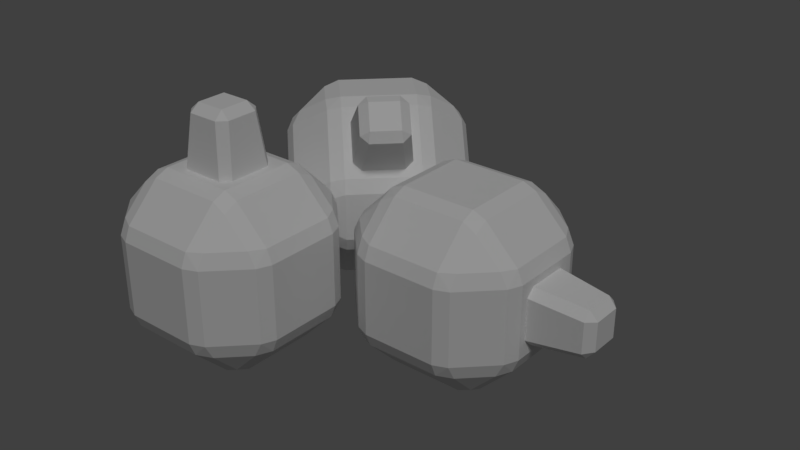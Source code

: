 # Source: Berries.blend  (saved by Blender 2.79.0; exported with 4.5.12 LTS)
import bpy
from mathutils import Matrix  # noqa: F401  (used for matrix-valued properties, if any)

bpy.ops.wm.read_factory_settings(use_empty=True)
scene = bpy.context.scene
scene.name = 'Scene'

# ---- collections
col_collection_1 = bpy.data.collections.new('Collection 1'); scene.collection.children.link(col_collection_1)

# ---- materials (node trees are filled in below, after node groups)
mat_sharedwood = bpy.data.materials.new('SharedWood')
mat_berries = bpy.data.materials.new('Berries')
mat_berries.alpha_threshold = 0.0
mat_berries.use_transparent_shadow = False
mat_berries.roughness = 0.5

# ---- material node trees

# ---- world
world_world = bpy.data.worlds.new('World'); scene.world = world_world
world_world.color = (0.05088, 0.05088, 0.05088)
world_world.use_sun_shadow = False
world_world.sun_shadow_jitter_overblur = 0.0
world_world.cycles.sampling_method = 'MANUAL'
world_world.light_settings.distance = -0.4

# ---- lights
light_lamp = bpy.data.lights.new('Lamp', 'SUN')
light_lamp.transmission_factor = 0.0
light_lamp.cutoff_distance = 30.0
light_lamp.angle = 0.1993
light_lamp.energy = 1.0
light_lamp.shadow_buffer_clip_start = 1.001
light_lamp.shadow_soft_size = 0.1
light_lamp.shadow_cascade_max_distance = 1000.0

# ---- meshes
me_cube_002 = bpy.data.meshes.new('Cube.002')
me_cube_002.from_pydata([(-0.05237, -0.07252, 0.4468), (-0.07252, -0.05237, 0.4468), (-0.03858, -0.05873, 0.5802), (-0.03625, -0.03625, 0.6), (-0.05873, -0.03858, 0.5802), (-0.07252, 0.05237, 0.4468), (-0.05237, 0.07252, 0.4468), (-0.03625, 0.03625, 0.6), (-0.03858, 0.05873, 0.5802), (-0.05873, 0.03858, 0.5802), (0.07252, -0.05237, 0.4468), (0.05237, -0.07252, 0.4468), (0.03625, -0.03625, 0.6), (0.03858, -0.05873, 0.5802), (0.05873, -0.03858, 0.5802), (0.05237, 0.07252, 0.4468), (0.07252, 0.05237, 0.4468), (0.03625, 0.03625, 0.6), (0.05873, 0.03858, 0.5802), (0.03858, 0.05873, 0.5802), (-0.1266, -0.0925, 0.01414), (-0.0925, -0.0925, 2.146e-07), (-0.0925, -0.1266, 0.01414), (-0.1288, -0.1288, 0.03266), (-0.0925, -0.2109, 0.09836), (-0.0925, -0.225, 0.1325), (-0.1266, -0.2109, 0.1325), (-0.1288, -0.1923, 0.09617), (-0.2109, -0.0925, 0.09836), (-0.1923, -0.1288, 0.09617), (-0.2109, -0.1266, 0.1325), (-0.225, -0.0925, 0.1325), (-0.1266, -0.2109, 0.3175), (-0.0925, -0.225, 0.3175), (-0.0925, -0.2109, 0.3516), (-0.1288, -0.1923, 0.3538), (-0.0925, -0.1266, 0.4359), (-0.0925, -0.0925, 0.45), (-0.1266, -0.0925, 0.4359), (-0.1288, -0.1288, 0.4173), (-0.2109, -0.1266, 0.3175), (-0.1923, -0.1288, 0.3538), (-0.2109, -0.0925, 0.3516), (-0.225, -0.0925, 0.3175), (-0.0925, 0.1266, 0.01414), (-0.0925, 0.0925, 2.146e-07), (-0.1266, 0.0925, 0.01414), (-0.1288, 0.1288, 0.03266), (-0.2109, 0.0925, 0.09836), (-0.225, 0.0925, 0.1325), (-0.2109, 0.1266, 0.1325), (-0.1923, 0.1288, 0.09617), (-0.0925, 0.2109, 0.09836), (-0.1288, 0.1923, 0.09617), (-0.1266, 0.2109, 0.1325), (-0.0925, 0.225, 0.1325), (-0.1266, 0.0925, 0.4359), (-0.0925, 0.0925, 0.45), (-0.0925, 0.1266, 0.4359), (-0.1288, 0.1288, 0.4173), (-0.0925, 0.2109, 0.3516), (-0.0925, 0.225, 0.3175), (-0.1266, 0.2109, 0.3175), (-0.1288, 0.1923, 0.3538), (-0.2109, 0.0925, 0.3516), (-0.1923, 0.1288, 0.3538), (-0.2109, 0.1266, 0.3175), (-0.225, 0.0925, 0.3175), (0.0925, -0.1266, 0.01414), (0.0925, -0.0925, 2.146e-07), (0.1266, -0.0925, 0.01414), (0.1288, -0.1288, 0.03266), (0.2109, -0.0925, 0.09836), (0.225, -0.0925, 0.1325), (0.2109, -0.1266, 0.1325), (0.1923, -0.1288, 0.09617), (0.0925, -0.2109, 0.09836), (0.1288, -0.1923, 0.09617), (0.1266, -0.2109, 0.1325), (0.0925, -0.225, 0.1325), (0.1266, -0.0925, 0.4359), (0.0925, -0.0925, 0.45), (0.0925, -0.1266, 0.4359), (0.1288, -0.1288, 0.4173), (0.0925, -0.2109, 0.3516), (0.0925, -0.225, 0.3175), (0.1266, -0.2109, 0.3175), (0.1288, -0.1923, 0.3538), (0.2109, -0.0925, 0.3516), (0.1923, -0.1288, 0.3538), (0.2109, -0.1266, 0.3175), (0.225, -0.0925, 0.3175), (0.1266, 0.0925, 0.01414), (0.0925, 0.0925, 2.146e-07), (0.0925, 0.1266, 0.01414), (0.1288, 0.1288, 0.03266), (0.0925, 0.2109, 0.09836), (0.0925, 0.225, 0.1325), (0.1266, 0.2109, 0.1325), (0.1288, 0.1923, 0.09617), (0.2109, 0.0925, 0.09836), (0.1923, 0.1288, 0.09617), (0.2109, 0.1266, 0.1325), (0.225, 0.0925, 0.1325), (0.0925, 0.1266, 0.4359), (0.0925, 0.0925, 0.45), (0.1266, 0.0925, 0.4359), (0.1288, 0.1288, 0.4173), (0.2109, 0.0925, 0.3516), (0.225, 0.0925, 0.3175), (0.2109, 0.1266, 0.3175), (0.1923, 0.1288, 0.3538), (0.0925, 0.2109, 0.3516), (0.1288, 0.1923, 0.3538), (0.1266, 0.2109, 0.3175), (0.0925, 0.225, 0.3175), (0.2141, 0.2075, 0.3266), (0.2, 0.2075, 0.2925), (0.2141, 0.1734, 0.2925), (0.2327, 0.1712, 0.3288), (0.2984, 0.08914, 0.2925), (0.3325, 0.075, 0.2925), (0.3325, 0.08914, 0.3266), (0.2962, 0.1077, 0.3288), (0.2984, 0.2075, 0.4109), (0.2962, 0.1712, 0.3923), (0.3325, 0.1734, 0.4109), (0.3325, 0.2075, 0.425), (0.5175, 0.08914, 0.3266), (0.5175, 0.075, 0.2925), (0.5516, 0.08914, 0.2925), (0.5538, 0.1077, 0.3288), (0.6359, 0.1734, 0.2925), (0.65, 0.2075, 0.2925), (0.6359, 0.2075, 0.3266), (0.6173, 0.1712, 0.3288), (0.5175, 0.1734, 0.4109), (0.5538, 0.1712, 0.3923), (0.5516, 0.2075, 0.4109), (0.5175, 0.2075, 0.425), (0.2141, 0.4266, 0.2925), (0.2, 0.3925, 0.2925), (0.2141, 0.3925, 0.3266), (0.2327, 0.4288, 0.3288), (0.2984, 0.3925, 0.4109), (0.3325, 0.3925, 0.425), (0.3325, 0.4266, 0.4109), (0.2962, 0.4288, 0.3923), (0.2984, 0.5109, 0.2925), (0.2962, 0.4923, 0.3288), (0.3325, 0.5109, 0.3266), (0.3325, 0.525, 0.2925), (0.6359, 0.3925, 0.3266), (0.65, 0.3925, 0.2925), (0.6359, 0.4266, 0.2925), (0.6173, 0.4288, 0.3288), (0.5516, 0.5109, 0.2925), (0.5175, 0.525, 0.2925), (0.5175, 0.5109, 0.3266), (0.5538, 0.4923, 0.3288), (0.5516, 0.3925, 0.4109), (0.5538, 0.4288, 0.3923), (0.5175, 0.4266, 0.4109), (0.5175, 0.3925, 0.425), (0.2141, 0.1734, 0.1075), (0.2, 0.2075, 0.1075), (0.2141, 0.2075, 0.07336), (0.2327, 0.1712, 0.07117), (0.2984, 0.2075, -0.01086), (0.3325, 0.2075, -0.025), (0.3325, 0.1734, -0.01086), (0.2962, 0.1712, 0.00766), (0.2984, 0.08914, 0.1075), (0.2962, 0.1077, 0.07117), (0.3325, 0.08914, 0.07336), (0.3325, 0.075, 0.1075), (0.6359, 0.2075, 0.07336), (0.65, 0.2075, 0.1075), (0.6359, 0.1734, 0.1075), (0.6173, 0.1712, 0.07117), (0.5516, 0.08914, 0.1075), (0.5175, 0.075, 0.1075), (0.5175, 0.08914, 0.07336), (0.5538, 0.1077, 0.07117), (0.5516, 0.2075, -0.01086), (0.5538, 0.1712, 0.00766), (0.5175, 0.1734, -0.01086), (0.5175, 0.2075, -0.025), (0.2141, 0.3925, 0.07336), (0.2, 0.3925, 0.1075), (0.2141, 0.4266, 0.1075), (0.2327, 0.4288, 0.07117), (0.2984, 0.5109, 0.1075), (0.3325, 0.525, 0.1075), (0.3325, 0.5109, 0.07336), (0.2962, 0.4923, 0.07117), (0.2984, 0.3925, -0.01086), (0.2962, 0.4288, 0.00766), (0.3325, 0.4266, -0.01086), (0.3325, 0.3925, -0.025), (0.6359, 0.4266, 0.1075), (0.65, 0.3925, 0.1075), (0.6359, 0.3925, 0.07336), (0.6173, 0.4288, 0.07117), (0.5516, 0.3925, -0.01086), (0.5175, 0.3925, -0.025), (0.5175, 0.4266, -0.01086), (0.5538, 0.4288, 0.00766), (0.5516, 0.5109, 0.1075), (0.5538, 0.4923, 0.07117), (0.5175, 0.5109, 0.07336), (0.5175, 0.525, 0.1075), (0.6468, 0.2275, 0.2524), (0.6468, 0.2476, 0.2725), (0.7802, 0.2413, 0.2386), (0.8, 0.2638, 0.2362), (0.7802, 0.2614, 0.2587), (0.6468, 0.3524, 0.2725), (0.6468, 0.3725, 0.2524), (0.8, 0.3363, 0.2362), (0.7802, 0.3587, 0.2386), (0.7802, 0.3386, 0.2587), (0.6468, 0.2476, 0.1275), (0.6468, 0.2275, 0.1476), (0.8, 0.2638, 0.1637), (0.7802, 0.2413, 0.1614), (0.7802, 0.2614, 0.1413), (0.6468, 0.3725, 0.1476), (0.6468, 0.3524, 0.1275), (0.8, 0.3363, 0.1637), (0.7802, 0.3386, 0.1413), (0.7802, 0.3587, 0.1614), (-0.2217, 0.5908, 0.1995), (-0.2117, 0.5808, 0.1654), (-0.2287, 0.5496, 0.1754), (-0.2392, 0.557, 0.2142), (-0.2462, 0.448, 0.235), (-0.2391, 0.4209, 0.2591), (-0.2462, 0.448, 0.2832), (-0.2523, 0.4803, 0.2591), (-0.2217, 0.5908, 0.3186), (-0.2392, 0.557, 0.304), (-0.2287, 0.5496, 0.3428), (-0.2117, 0.5808, 0.3528), (-0.1537, 0.3555, 0.4141), (-0.1466, 0.3284, 0.3899), (-0.1195, 0.3213, 0.4141), (-0.1235, 0.3515, 0.4413), (-0.01787, 0.3388, 0.4736), (0.01334, 0.3558, 0.4836), (-0.0108, 0.38, 0.4977), (-0.04684, 0.3646, 0.4862), (-0.1362, 0.4571, 0.4736), (-0.1104, 0.4282, 0.4862), (-0.09502, 0.4642, 0.4977), (-0.1192, 0.4883, 0.4836), (-0.04963, 0.7287, 0.1754), (-0.08084, 0.7117, 0.1654), (-0.09084, 0.7217, 0.1995), (-0.05699, 0.7392, 0.2142), (-0.09084, 0.7217, 0.3186), (-0.08084, 0.7117, 0.3528), (-0.04963, 0.7287, 0.3428), (-0.05699, 0.7392, 0.304), (0.05203, 0.7462, 0.235), (0.01968, 0.7523, 0.2591), (0.05203, 0.7462, 0.2832), (0.0791, 0.7391, 0.2591), (0.12, 0.5108, 0.4977), (0.1442, 0.4867, 0.4836), (0.1612, 0.5179, 0.4736), (0.1354, 0.5468, 0.4862), (0.1787, 0.6195, 0.4141), (0.1716, 0.6466, 0.3899), (0.1445, 0.6537, 0.4141), (0.1485, 0.6235, 0.4413), (0.0358, 0.595, 0.4977), (0.07184, 0.6104, 0.4862), (0.04287, 0.6362, 0.4736), (0.01166, 0.6192, 0.4836), (-0.1362, 0.4571, 0.04459), (-0.1192, 0.4883, 0.03459), (-0.09502, 0.4642, 0.02045), (-0.1104, 0.4282, 0.032), (-0.0108, 0.38, 0.02045), (0.01334, 0.3558, 0.03459), (-0.01787, 0.3388, 0.04459), (-0.04684, 0.3646, 0.032), (-0.1537, 0.3555, 0.1041), (-0.1235, 0.3515, 0.07691), (-0.1195, 0.3213, 0.1041), (-0.1466, 0.3284, 0.1283), (0.1158, 0.2533, 0.3186), (0.1058, 0.2633, 0.3528), (0.07463, 0.2463, 0.3428), (0.08199, 0.2358, 0.304), (-0.02703, 0.2288, 0.2832), (-0.0541, 0.2359, 0.2591), (-0.02703, 0.2288, 0.235), (0.005325, 0.2227, 0.2591), (0.1158, 0.2533, 0.1995), (0.08199, 0.2358, 0.2142), (0.07463, 0.2463, 0.1754), (0.1058, 0.2633, 0.1654), (0.0358, 0.595, 0.02045), (0.01166, 0.6192, 0.03459), (0.04287, 0.6362, 0.04459), (0.07184, 0.6104, 0.032), (0.1445, 0.6537, 0.1041), (0.1716, 0.6466, 0.1283), (0.1787, 0.6195, 0.1041), (0.1485, 0.6235, 0.07691), (0.12, 0.5108, 0.02045), (0.1354, 0.5468, 0.032), (0.1612, 0.5179, 0.04459), (0.1442, 0.4867, 0.03459), (0.2537, 0.4254, 0.3428), (0.2367, 0.3942, 0.3528), (0.2467, 0.3842, 0.3186), (0.2642, 0.418, 0.304), (0.2467, 0.3842, 0.1995), (0.2367, 0.3942, 0.1654), (0.2537, 0.4254, 0.1754), (0.2642, 0.418, 0.2142), (0.2712, 0.527, 0.2832), (0.2773, 0.4947, 0.2591), (0.2712, 0.527, 0.235), (0.2641, 0.5541, 0.2591), (0.04592, 0.3515, 0.4529), (0.0501, 0.3758, 0.4672), (0.1293, 0.2877, 0.5375), (0.1562, 0.2925, 0.5499), (0.1334, 0.312, 0.5518), (0.1242, 0.4499, 0.4672), (0.1485, 0.4541, 0.4529), (0.2075, 0.3438, 0.5499), (0.2123, 0.3707, 0.5375), (0.188, 0.3666, 0.5518), (0.1226, 0.3033, 0.3646), (0.09829, 0.2992, 0.3789), (0.1925, 0.2562, 0.4986), (0.1678, 0.2491, 0.483), (0.1922, 0.2533, 0.4687), (0.2008, 0.4017, 0.3789), (0.1967, 0.3774, 0.3646), (0.2438, 0.3075, 0.4986), (0.2467, 0.3078, 0.4687), (0.2509, 0.3322, 0.483)], [], [(11, 13, 2, 0), (16, 18, 14, 10), (17, 7, 3, 12), (1, 4, 9, 5), (6, 8, 19, 15), (2, 3, 4), (7, 8, 9), (12, 13, 14), (17, 18, 19), (0, 2, 4, 1), (3, 7, 9, 4), (8, 6, 5, 9), (7, 17, 19, 8), (18, 16, 15, 19), (17, 12, 14, 18), (13, 11, 10, 14), (12, 3, 2, 13), (6, 15, 16, 10, 11, 0, 1, 5), (31, 43, 67, 49), (106, 80, 88, 108), (94, 44, 52, 96), (35, 39, 41), (59, 63, 65), (45, 93, 69, 21), (82, 36, 34, 84), (62, 54, 50, 66), (58, 104, 112, 60), (70, 92, 100, 72), (95, 99, 101), (110, 102, 98, 114), (23, 27, 29), (79, 85, 33, 25), (105, 57, 37, 81), (55, 61, 115, 97), (47, 51, 53), (71, 75, 77), (107, 111, 113), (86, 78, 74, 90), (83, 87, 89), (103, 109, 91, 73), (26, 32, 40, 30), (38, 56, 64, 42), (22, 68, 76, 24), (20, 21, 22, 23), (24, 25, 26, 27), (28, 29, 30, 31), (32, 33, 34, 35), (36, 37, 38, 39), (40, 41, 42, 43), (44, 45, 46, 47), (48, 49, 50, 51), (52, 53, 54, 55), (56, 57, 58, 59), (60, 61, 62, 63), (64, 65, 66, 67), (68, 69, 70, 71), (72, 73, 74, 75), (76, 77, 78, 79), (80, 81, 82, 83), (84, 85, 86, 87), (88, 89, 90, 91), (92, 93, 94, 95), (96, 97, 98, 99), (100, 101, 102, 103), (104, 105, 106, 107), (108, 109, 110, 111), (112, 113, 114, 115), (28, 20, 23, 29), (22, 24, 27, 23), (26, 30, 29, 27), (40, 32, 35, 41), (34, 36, 39, 35), (38, 42, 41, 39), (52, 44, 47, 53), (46, 48, 51, 47), (50, 54, 53, 51), (64, 56, 59, 65), (58, 60, 63, 59), (62, 66, 65, 63), (76, 68, 71, 77), (70, 72, 75, 71), (74, 78, 77, 75), (88, 80, 83, 89), (82, 84, 87, 83), (86, 90, 89, 87), (100, 92, 95, 101), (94, 96, 99, 95), (98, 102, 101, 99), (112, 104, 107, 113), (106, 108, 111, 107), (110, 114, 113, 111), (45, 21, 20, 46), (31, 49, 48, 28), (25, 33, 32, 26), (43, 31, 30, 40), (37, 57, 56, 38), (67, 43, 42, 64), (61, 55, 54, 62), (49, 67, 66, 50), (93, 45, 44, 94), (55, 97, 96, 52), (57, 105, 104, 58), (115, 61, 60, 112), (109, 103, 102, 110), (97, 115, 114, 98), (69, 93, 92, 70), (103, 73, 72, 100), (105, 81, 80, 106), (91, 109, 108, 88), (85, 79, 78, 86), (73, 91, 90, 74), (21, 69, 68, 22), (79, 25, 24, 76), (81, 37, 36, 82), (33, 85, 84, 34), (46, 20, 28, 48), (142, 116, 124, 144), (127, 139, 163, 145), (202, 176, 184, 204), (190, 140, 148, 192), (131, 135, 137), (155, 159, 161), (141, 189, 165, 117), (178, 132, 130, 180), (158, 150, 146, 162), (154, 200, 208, 156), (166, 188, 196, 168), (191, 195, 197), (206, 198, 194, 210), (119, 123, 125), (175, 181, 129, 121), (201, 153, 133, 177), (151, 157, 211, 193), (143, 147, 149), (167, 171, 173), (203, 207, 209), (182, 174, 170, 186), (179, 183, 185), (199, 205, 187, 169), (122, 128, 136, 126), (134, 152, 160, 138), (118, 164, 172, 120), (116, 117, 118, 119), (120, 121, 122, 123), (124, 125, 126, 127), (128, 129, 130, 131), (132, 133, 134, 135), (136, 137, 138, 139), (140, 141, 142, 143), (144, 145, 146, 147), (148, 149, 150, 151), (152, 153, 154, 155), (156, 157, 158, 159), (160, 161, 162, 163), (164, 165, 166, 167), (168, 169, 170, 171), (172, 173, 174, 175), (176, 177, 178, 179), (180, 181, 182, 183), (184, 185, 186, 187), (188, 189, 190, 191), (192, 193, 194, 195), (196, 197, 198, 199), (200, 201, 202, 203), (204, 205, 206, 207), (208, 209, 210, 211), (124, 116, 119, 125), (118, 120, 123, 119), (122, 126, 125, 123), (136, 128, 131, 137), (130, 132, 135, 131), (134, 138, 137, 135), (148, 140, 143, 149), (142, 144, 147, 143), (146, 150, 149, 147), (160, 152, 155, 161), (154, 156, 159, 155), (158, 162, 161, 159), (172, 164, 167, 173), (166, 168, 171, 167), (170, 174, 173, 171), (184, 176, 179, 185), (178, 180, 183, 179), (182, 186, 185, 183), (196, 188, 191, 197), (190, 192, 195, 191), (194, 198, 197, 195), (208, 200, 203, 209), (202, 204, 207, 203), (206, 210, 209, 207), (141, 117, 116, 142), (127, 145, 144, 124), (121, 129, 128, 122), (139, 127, 126, 136), (133, 153, 152, 134), (163, 139, 138, 160), (157, 151, 150, 158), (145, 163, 162, 146), (189, 141, 140, 190), (151, 193, 192, 148), (153, 201, 200, 154), (211, 157, 156, 208), (205, 199, 198, 206), (193, 211, 210, 194), (165, 189, 188, 166), (199, 169, 168, 196), (201, 177, 176, 202), (187, 205, 204, 184), (181, 175, 174, 182), (169, 187, 186, 170), (117, 165, 164, 118), (175, 121, 120, 172), (177, 133, 132, 178), (129, 181, 180, 130), (223, 225, 214, 212), (228, 230, 226, 222), (229, 219, 215, 224), (213, 216, 221, 217), (218, 220, 231, 227), (214, 215, 216), (219, 220, 221), (224, 225, 226), (229, 230, 231), (212, 214, 216, 213), (215, 219, 221, 216), (220, 218, 217, 221), (219, 229, 231, 220), (230, 228, 227, 231), (229, 224, 226, 230), (225, 223, 222, 226), (224, 215, 214, 225), (218, 227, 228, 222, 223, 212, 213, 217), (258, 232, 240, 260), (243, 255, 279, 261), (318, 292, 300, 320), (306, 256, 264, 308), (247, 251, 253), (271, 275, 277), (257, 305, 281, 233), (294, 248, 246, 296), (274, 266, 262, 278), (270, 316, 324, 272), (282, 304, 312, 284), (307, 311, 313), (322, 314, 310, 326), (235, 239, 241), (291, 297, 245, 237), (317, 269, 249, 293), (267, 273, 327, 309), (259, 263, 265), (283, 287, 289), (319, 323, 325), (298, 290, 286, 302), (295, 299, 301), (315, 321, 303, 285), (238, 244, 252, 242), (250, 268, 276, 254), (234, 280, 288, 236), (232, 233, 234, 235), (236, 237, 238, 239), (240, 241, 242, 243), (244, 245, 246, 247), (248, 249, 250, 251), (252, 253, 254, 255), (256, 257, 258, 259), (260, 261, 262, 263), (264, 265, 266, 267), (268, 269, 270, 271), (272, 273, 274, 275), (276, 277, 278, 279), (280, 281, 282, 283), (284, 285, 286, 287), (288, 289, 290, 291), (292, 293, 294, 295), (296, 297, 298, 299), (300, 301, 302, 303), (304, 305, 306, 307), (308, 309, 310, 311), (312, 313, 314, 315), (316, 317, 318, 319), (320, 321, 322, 323), (324, 325, 326, 327), (240, 232, 235, 241), (234, 236, 239, 235), (238, 242, 241, 239), (252, 244, 247, 253), (246, 248, 251, 247), (250, 254, 253, 251), (264, 256, 259, 265), (258, 260, 263, 259), (262, 266, 265, 263), (276, 268, 271, 277), (270, 272, 275, 271), (274, 278, 277, 275), (288, 280, 283, 289), (282, 284, 287, 283), (286, 290, 289, 287), (300, 292, 295, 301), (294, 296, 299, 295), (298, 302, 301, 299), (312, 304, 307, 313), (306, 308, 311, 307), (310, 314, 313, 311), (324, 316, 319, 325), (318, 320, 323, 319), (322, 326, 325, 323), (257, 233, 232, 258), (243, 261, 260, 240), (237, 245, 244, 238), (255, 243, 242, 252), (249, 269, 268, 250), (279, 255, 254, 276), (273, 267, 266, 274), (261, 279, 278, 262), (305, 257, 256, 306), (267, 309, 308, 264), (269, 317, 316, 270), (327, 273, 272, 324), (321, 315, 314, 322), (309, 327, 326, 310), (281, 305, 304, 282), (315, 285, 284, 312), (317, 293, 292, 318), (303, 321, 320, 300), (297, 291, 290, 298), (285, 303, 302, 286), (233, 281, 280, 234), (291, 237, 236, 288), (293, 249, 248, 294), (245, 297, 296, 246), (339, 341, 330, 328), (344, 346, 342, 338), (345, 335, 331, 340), (329, 332, 337, 333), (334, 336, 347, 343), (330, 331, 332), (335, 336, 337), (340, 341, 342), (345, 346, 347), (328, 330, 332, 329), (331, 335, 337, 332), (336, 334, 333, 337), (335, 345, 347, 336), (346, 344, 343, 347), (345, 340, 342, 346), (341, 339, 338, 342), (340, 331, 330, 341), (334, 343, 344, 338, 339, 328, 329, 333)])
me_cube_002.polygons.foreach_set('material_index', [0, 0, 0, 0, 0, 0, 0, 0, 0, 0, 0, 0, 0, 0, 0, 0, 0, 0, 1, 1, 1, 1, 1, 1, 1, 1, 1, 1, 1, 1, 1, 1, 0, 1, 1, 1, 1, 1, 1, 1, 1, 1, 1, 1, 1, 1, 1, 1, 1, 1, 1, 1, 1, 1, 1, 1, 1, 1, 1, 1, 1, 1, 1, 1, 1, 1, 1, 1, 1, 1, 1, 1, 1, 1, 1, 1, 1, 1, 1, 1, 1, 1, 1, 1, 1, 1, 1, 1, 1, 1, 1, 1, 1, 1, 1, 0, 1, 1, 1, 1, 1, 0, 1, 1, 1, 1, 1, 0, 1, 1, 1, 1, 1, 0, 1, 1, 1, 1, 1, 1, 1, 1, 1, 1, 1, 1, 1, 1, 1, 1, 1, 0, 1, 1, 1, 1, 1, 1, 1, 1, 1, 1, 1, 1, 1, 1, 1, 1, 1, 1, 1, 1, 1, 1, 1, 1, 1, 1, 1, 1, 1, 1, 1, 1, 1, 1, 1, 1, 1, 1, 1, 1, 1, 1, 1, 1, 1, 1, 1, 1, 1, 1, 1, 1, 1, 1, 1, 1, 1, 1, 1, 1, 1, 1, 0, 1, 1, 1, 1, 1, 0, 1, 1, 1, 1, 1, 0, 1, 1, 1, 1, 1, 0, 1, 0, 0, 0, 0, 0, 0, 0, 0, 0, 0, 0, 0, 0, 0, 0, 0, 0, 0, 1, 1, 1, 1, 1, 1, 1, 1, 1, 1, 1, 1, 1, 1, 1, 0, 1, 1, 1, 1, 1, 1, 1, 1, 1, 1, 1, 1, 1, 1, 1, 1, 1, 1, 1, 1, 1, 1, 1, 1, 1, 1, 1, 1, 1, 1, 1, 1, 1, 1, 1, 1, 1, 1, 1, 1, 1, 1, 1, 1, 1, 1, 1, 1, 1, 1, 1, 1, 1, 1, 1, 1, 1, 1, 1, 1, 1, 1, 0, 1, 1, 1, 1, 1, 0, 1, 1, 1, 1, 1, 0, 1, 1, 1, 1, 1, 0, 1, 0, 0, 0, 0, 0, 0, 0, 0, 0, 0, 0, 0, 0, 0, 0, 0, 0, 0])
_uv = me_cube_002.uv_layers.new(name='UVMap')
_uv.uv.foreach_set('vector', [0.3162, 0.3209, 0.6838, 0.3336, 0.6838, 0.6664, 0.3162, 0.6791, 0.3162, 0.3209, 0.6838, 0.3336, 0.6838, 0.6664, 0.3162, 0.6791, 0.3389, 0.3389, 0.6611, 0.3389, 0.6611, 0.6611, 0.3389, 0.6611, 0.3162, 0.3209, 0.6838, 0.3336, 0.6838, 0.6664, 0.3162, 0.6791, 0.3162, 0.3209, 0.6838, 0.3336, 0.6838, 0.6664, 0.3162, 0.6791, 0.6838, 0.6664, 0.75, 0.6611, 0.692, 0.75, 0.6611, 0.3389, 0.6715, 0.25, 0.75, 0.3285, 0.3389, 0.6611, 0.3285, 0.75, 0.25, 0.6715, 0.3389, 0.3389, 0.25, 0.3285, 0.3285, 0.25, 0.3162, 0.6791, 0.6838, 0.6664, 0.692, 0.75, 0.3243, 0.75, 0.6611, 0.6611, 0.6611, 0.3389, 0.75, 0.3285, 0.75, 0.6715, 0.6838, 0.3336, 0.3162, 0.3209, 0.3243, 0.25, 0.692, 0.25, 0.6611, 0.3389, 0.3389, 0.3389, 0.3285, 0.25, 0.6715, 0.25, 0.6838, 0.3336, 0.3162, 0.3209, 0.3243, 0.25, 0.692, 0.25, 0.3389, 0.3389, 0.3389, 0.6611, 0.25, 0.6715, 0.25, 0.3285, 0.6838, 0.3336, 0.3162, 0.3209, 0.3243, 0.25, 0.692, 0.25, 0.3389, 0.6611, 0.6611, 0.6611, 0.6715, 0.75, 0.3285, 0.75, 0.3254, 0.25, 0.6746, 0.25, 0.75, 0.3254, 0.75, 0.6746, 0.6746, 0.75, 0.3254, 0.75, 0.25, 0.6746, 0.25, 0.3254, 0.2944, 0.2944, 0.7056, 0.2944, 0.7056, 0.7056, 0.2944, 0.7056, 0.2944, 0.3129, 0.7056, 0.3129, 0.7056, 0.6871, 0.2944, 0.6871, 0.2944, 0.3129, 0.7056, 0.3129, 0.7056, 0.6871, 0.2944, 0.6871, 0.3952, 0.3226, 0.6774, 0.3226, 0.6774, 0.6048, 0.3952, 0.3226, 0.6774, 0.3226, 0.6774, 0.6048, 0.2944, 0.2944, 0.7056, 0.2944, 0.7056, 0.7056, 0.2944, 0.7056, 0.2944, 0.3129, 0.7056, 0.3129, 0.7056, 0.6871, 0.2944, 0.6871, 0.2944, 0.3129, 0.7056, 0.3129, 0.7056, 0.6871, 0.2944, 0.6871, 0.2944, 0.3129, 0.7056, 0.3129, 0.7056, 0.6871, 0.2944, 0.6871, 0.2944, 0.3129, 0.7056, 0.3129, 0.7056, 0.6871, 0.2944, 0.6871, 0.3952, 0.3226, 0.6774, 0.3226, 0.6774, 0.6048, 0.2944, 0.3129, 0.7056, 0.3129, 0.7056, 0.6871, 0.2944, 0.6871, 0.3952, 0.3226, 0.6774, 0.3226, 0.6774, 0.6048, 0.2944, 0.2944, 0.7056, 0.2944, 0.7056, 0.7056, 0.2944, 0.7056, 0.2944, 0.2944, 0.7056, 0.2944, 0.7056, 0.7056, 0.2944, 0.7056, 0.2944, 0.2944, 0.7056, 0.2944, 0.7056, 0.7056, 0.2944, 0.7056, 0.3952, 0.3226, 0.6774, 0.3226, 0.6774, 0.6048, 0.3952, 0.3226, 0.6774, 0.3226, 0.6774, 0.6048, 0.3952, 0.3226, 0.6774, 0.3226, 0.6774, 0.6048, 0.2944, 0.3129, 0.7056, 0.3129, 0.7056, 0.6871, 0.2944, 0.6871, 0.3952, 0.3226, 0.6774, 0.3226, 0.6774, 0.6048, 0.2944, 0.2944, 0.7056, 0.2944, 0.7056, 0.7056, 0.2944, 0.7056, 0.2944, 0.3129, 0.7056, 0.3129, 0.7056, 0.6871, 0.2944, 0.6871, 0.2944, 0.3129, 0.7056, 0.3129, 0.7056, 0.6871, 0.2944, 0.6871, 0.2944, 0.3129, 0.7056, 0.3129, 0.7056, 0.6871, 0.2944, 0.6871, 0.7056, 0.3129, 0.7056, 0.25, 0.75, 0.25, 0.75, 0.3589, 0.2944, 0.6871, 0.2944, 0.75, 0.25, 0.75, 0.25, 0.6411, 0.7056, 0.6871, 0.75, 0.6411, 0.75, 0.75, 0.7056, 0.75, 0.7056, 0.3129, 0.7056, 0.25, 0.75, 0.25, 0.75, 0.3589, 0.7056, 0.3129, 0.7056, 0.25, 0.75, 0.25, 0.75, 0.3589, 0.7056, 0.6871, 0.75, 0.6411, 0.75, 0.75, 0.7056, 0.75, 0.7056, 0.3129, 0.7056, 0.25, 0.75, 0.25, 0.75, 0.3589, 0.2944, 0.6871, 0.2944, 0.75, 0.25, 0.75, 0.25, 0.6411, 0.7056, 0.6871, 0.75, 0.6411, 0.75, 0.75, 0.7056, 0.75, 0.7056, 0.3129, 0.7056, 0.25, 0.75, 0.25, 0.75, 0.3589, 0.2944, 0.6871, 0.2944, 0.75, 0.25, 0.75, 0.25, 0.6411, 0.7056, 0.6871, 0.75, 0.6411, 0.75, 0.75, 0.7056, 0.75, 0.7056, 0.3129, 0.7056, 0.25, 0.75, 0.25, 0.75, 0.3589, 0.2944, 0.6871, 0.2944, 0.75, 0.25, 0.75, 0.25, 0.6411, 0.7056, 0.6871, 0.75, 0.6411, 0.75, 0.75, 0.7056, 0.75, 0.7056, 0.3129, 0.7056, 0.25, 0.75, 0.25, 0.75, 0.3589, 0.2944, 0.6871, 0.2944, 0.75, 0.25, 0.75, 0.25, 0.6411, 0.7056, 0.6871, 0.75, 0.6411, 0.75, 0.75, 0.7056, 0.75, 0.7056, 0.3129, 0.7056, 0.25, 0.75, 0.25, 0.75, 0.3589, 0.2944, 0.6871, 0.2944, 0.75, 0.25, 0.75, 0.25, 0.6411, 0.7056, 0.6871, 0.75, 0.6411, 0.75, 0.75, 0.7056, 0.75, 0.7056, 0.3129, 0.7056, 0.25, 0.75, 0.25, 0.75, 0.3589, 0.2944, 0.6871, 0.2944, 0.75, 0.25, 0.75, 0.25, 0.6411, 0.7056, 0.6871, 0.75, 0.6411, 0.75, 0.75, 0.7056, 0.75, 0.7056, 0.6871, 0.7056, 0.3129, 0.75, 0.3589, 0.75, 0.6411, 0.2944, 0.3129, 0.2944, 0.6871, 0.25, 0.6411, 0.25, 0.3589, 0.2944, 0.3129, 0.2944, 0.6871, 0.25, 0.6411, 0.25, 0.3589, 0.7056, 0.6871, 0.7056, 0.3129, 0.75, 0.3589, 0.75, 0.6411, 0.7056, 0.6871, 0.7056, 0.3129, 0.75, 0.3589, 0.75, 0.6411, 0.2944, 0.3129, 0.2944, 0.6871, 0.25, 0.6411, 0.25, 0.3589, 0.7056, 0.6871, 0.7056, 0.3129, 0.75, 0.3589, 0.75, 0.6411, 0.2944, 0.3129, 0.2944, 0.6871, 0.25, 0.6411, 0.25, 0.3589, 0.7056, 0.6871, 0.7056, 0.3129, 0.75, 0.3589, 0.75, 0.6411, 0.7056, 0.6871, 0.7056, 0.3129, 0.75, 0.3589, 0.75, 0.6411, 0.2944, 0.3129, 0.2944, 0.6871, 0.25, 0.6411, 0.25, 0.3589, 0.2944, 0.3129, 0.2944, 0.6871, 0.25, 0.6411, 0.25, 0.3589, 0.7056, 0.6871, 0.7056, 0.3129, 0.75, 0.3589, 0.75, 0.6411, 0.2944, 0.3129, 0.2944, 0.6871, 0.25, 0.6411, 0.25, 0.3589, 0.7056, 0.6871, 0.7056, 0.3129, 0.75, 0.3589, 0.75, 0.6411, 0.7056, 0.6871, 0.7056, 0.3129, 0.75, 0.3589, 0.75, 0.6411, 0.2944, 0.3129, 0.2944, 0.6871, 0.25, 0.6411, 0.25, 0.3589, 0.2944, 0.3129, 0.2944, 0.6871, 0.25, 0.6411, 0.25, 0.3589, 0.7056, 0.6871, 0.7056, 0.3129, 0.75, 0.3589, 0.75, 0.6411, 0.2944, 0.3129, 0.2944, 0.6871, 0.25, 0.6411, 0.25, 0.3589, 0.7056, 0.6871, 0.7056, 0.3129, 0.75, 0.3589, 0.75, 0.6411, 0.7056, 0.6871, 0.7056, 0.3129, 0.75, 0.3589, 0.75, 0.6411, 0.2944, 0.3129, 0.2944, 0.6871, 0.25, 0.6411, 0.25, 0.3589, 0.2944, 0.3129, 0.2944, 0.6871, 0.25, 0.6411, 0.25, 0.3589, 0.2944, 0.2944, 0.2944, 0.7056, 0.25, 0.7056, 0.25, 0.2944, 0.2944, 0.2944, 0.2944, 0.7056, 0.25, 0.7056, 0.25, 0.2944, 0.2944, 0.7056, 0.7056, 0.7056, 0.7056, 0.75, 0.2944, 0.75, 0.7056, 0.2944, 0.2944, 0.2944, 0.2944, 0.25, 0.7056, 0.25, 0.7056, 0.7056, 0.7056, 0.2944, 0.75, 0.2944, 0.75, 0.7056, 0.7056, 0.7056, 0.7056, 0.2944, 0.75, 0.2944, 0.75, 0.7056, 0.7056, 0.2944, 0.2944, 0.2944, 0.2944, 0.25, 0.7056, 0.25, 0.2944, 0.7056, 0.7056, 0.7056, 0.7056, 0.75, 0.2944, 0.75, 0.7056, 0.2944, 0.2944, 0.2944, 0.2944, 0.25, 0.7056, 0.25, 0.2944, 0.2944, 0.2944, 0.7056, 0.25, 0.7056, 0.25, 0.2944, 0.7056, 0.2944, 0.2944, 0.2944, 0.2944, 0.25, 0.7056, 0.25, 0.7056, 0.7056, 0.7056, 0.2944, 0.75, 0.2944, 0.75, 0.7056, 0.7056, 0.2944, 0.2944, 0.2944, 0.2944, 0.25, 0.7056, 0.25, 0.2944, 0.7056, 0.7056, 0.7056, 0.7056, 0.75, 0.2944, 0.75, 0.7056, 0.7056, 0.7056, 0.2944, 0.75, 0.2944, 0.75, 0.7056, 0.2944, 0.2944, 0.2944, 0.7056, 0.25, 0.7056, 0.25, 0.2944, 0.2944, 0.2944, 0.2944, 0.7056, 0.25, 0.7056, 0.25, 0.2944, 0.7056, 0.7056, 0.7056, 0.2944, 0.75, 0.2944, 0.75, 0.7056, 0.7056, 0.2944, 0.2944, 0.2944, 0.2944, 0.25, 0.7056, 0.25, 0.2944, 0.7056, 0.7056, 0.7056, 0.7056, 0.75, 0.2944, 0.75, 0.2944, 0.7056, 0.7056, 0.7056, 0.7056, 0.75, 0.2944, 0.75, 0.2944, 0.2944, 0.2944, 0.7056, 0.25, 0.7056, 0.25, 0.2944, 0.2944, 0.7056, 0.7056, 0.7056, 0.7056, 0.75, 0.2944, 0.75, 0.7056, 0.7056, 0.7056, 0.2944, 0.75, 0.2944, 0.75, 0.7056, 0.2944, 0.3129, 0.7056, 0.3129, 0.7056, 0.6871, 0.2944, 0.6871, 0.2944, 0.3129, 0.7056, 0.3129, 0.7056, 0.6871, 0.2944, 0.6871, 0.2944, 0.2944, 0.7056, 0.2944, 0.7056, 0.7056, 0.2944, 0.7056, 0.2944, 0.3129, 0.7056, 0.3129, 0.7056, 0.6871, 0.2944, 0.6871, 0.2944, 0.3129, 0.7056, 0.3129, 0.7056, 0.6871, 0.2944, 0.6871, 0.3952, 0.3226, 0.6774, 0.3226, 0.6774, 0.6048, 0.3952, 0.3226, 0.6774, 0.3226, 0.6774, 0.6048, 0.2944, 0.2944, 0.7056, 0.2944, 0.7056, 0.7056, 0.2944, 0.7056, 0.2944, 0.3129, 0.7056, 0.3129, 0.7056, 0.6871, 0.2944, 0.6871, 0.2944, 0.3129, 0.7056, 0.3129, 0.7056, 0.6871, 0.2944, 0.6871, 0.2944, 0.3129, 0.7056, 0.3129, 0.7056, 0.6871, 0.2944, 0.6871, 0.2944, 0.3129, 0.7056, 0.3129, 0.7056, 0.6871, 0.2944, 0.6871, 0.3952, 0.3226, 0.6774, 0.3226, 0.6774, 0.6048, 0.2944, 0.3129, 0.7056, 0.3129, 0.7056, 0.6871, 0.2944, 0.6871, 0.3952, 0.3226, 0.6774, 0.3226, 0.6774, 0.6048, 0.2944, 0.2944, 0.7056, 0.2944, 0.7056, 0.7056, 0.2944, 0.7056, 0.2944, 0.2944, 0.7056, 0.2944, 0.7056, 0.7056, 0.2944, 0.7056, 0.2944, 0.2944, 0.7056, 0.2944, 0.7056, 0.7056, 0.2944, 0.7056, 0.3952, 0.3226, 0.6774, 0.3226, 0.6774, 0.6048, 0.3952, 0.3226, 0.6774, 0.3226, 0.6774, 0.6048, 0.3952, 0.3226, 0.6774, 0.3226, 0.6774, 0.6048, 0.2944, 0.3129, 0.7056, 0.3129, 0.7056, 0.6871, 0.2944, 0.6871, 0.3952, 0.3226, 0.6774, 0.3226, 0.6774, 0.6048, 0.2944, 0.2944, 0.7056, 0.2944, 0.7056, 0.7056, 0.2944, 0.7056, 0.2944, 0.3129, 0.7056, 0.3129, 0.7056, 0.6871, 0.2944, 0.6871, 0.2944, 0.3129, 0.7056, 0.3129, 0.7056, 0.6871, 0.2944, 0.6871, 0.2944, 0.3129, 0.7056, 0.3129, 0.7056, 0.6871, 0.2944, 0.6871, 0.7056, 0.3129, 0.7056, 0.25, 0.75, 0.25, 0.75, 0.3589, 0.2944, 0.6871, 0.2944, 0.75, 0.25, 0.75, 0.25, 0.6411, 0.7056, 0.6871, 0.75, 0.6411, 0.75, 0.75, 0.7056, 0.75, 0.7056, 0.3129, 0.7056, 0.25, 0.75, 0.25, 0.75, 0.3589, 0.7056, 0.3129, 0.7056, 0.25, 0.75, 0.25, 0.75, 0.3589, 0.7056, 0.6871, 0.75, 0.6411, 0.75, 0.75, 0.7056, 0.75, 0.7056, 0.3129, 0.7056, 0.25, 0.75, 0.25, 0.75, 0.3589, 0.2944, 0.6871, 0.2944, 0.75, 0.25, 0.75, 0.25, 0.6411, 0.7056, 0.6871, 0.75, 0.6411, 0.75, 0.75, 0.7056, 0.75, 0.7056, 0.3129, 0.7056, 0.25, 0.75, 0.25, 0.75, 0.3589, 0.2944, 0.6871, 0.2944, 0.75, 0.25, 0.75, 0.25, 0.6411, 0.7056, 0.6871, 0.75, 0.6411, 0.75, 0.75, 0.7056, 0.75, 0.7056, 0.3129, 0.7056, 0.25, 0.75, 0.25, 0.75, 0.3589, 0.2944, 0.6871, 0.2944, 0.75, 0.25, 0.75, 0.25, 0.6411, 0.7056, 0.6871, 0.75, 0.6411, 0.75, 0.75, 0.7056, 0.75, 0.7056, 0.3129, 0.7056, 0.25, 0.75, 0.25, 0.75, 0.3589, 0.2944, 0.6871, 0.2944, 0.75, 0.25, 0.75, 0.25, 0.6411, 0.7056, 0.6871, 0.75, 0.6411, 0.75, 0.75, 0.7056, 0.75, 0.7056, 0.3129, 0.7056, 0.25, 0.75, 0.25, 0.75, 0.3589, 0.2944, 0.6871, 0.2944, 0.75, 0.25, 0.75, 0.25, 0.6411, 0.7056, 0.6871, 0.75, 0.6411, 0.75, 0.75, 0.7056, 0.75, 0.7056, 0.3129, 0.7056, 0.25, 0.75, 0.25, 0.75, 0.3589, 0.2944, 0.6871, 0.2944, 0.75, 0.25, 0.75, 0.25, 0.6411, 0.7056, 0.6871, 0.75, 0.6411, 0.75, 0.75, 0.7056, 0.75, 0.7056, 0.6871, 0.7056, 0.3129, 0.75, 0.3589, 0.75, 0.6411, 0.2944, 0.3129, 0.2944, 0.6871, 0.25, 0.6411, 0.25, 0.3589, 0.2944, 0.3129, 0.2944, 0.6871, 0.25, 0.6411, 0.25, 0.3589, 0.7056, 0.6871, 0.7056, 0.3129, 0.75, 0.3589, 0.75, 0.6411, 0.7056, 0.6871, 0.7056, 0.3129, 0.75, 0.3589, 0.75, 0.6411, 0.2944, 0.3129, 0.2944, 0.6871, 0.25, 0.6411, 0.25, 0.3589, 0.7056, 0.6871, 0.7056, 0.3129, 0.75, 0.3589, 0.75, 0.6411, 0.2944, 0.3129, 0.2944, 0.6871, 0.25, 0.6411, 0.25, 0.3589, 0.7056, 0.6871, 0.7056, 0.3129, 0.75, 0.3589, 0.75, 0.6411, 0.7056, 0.6871, 0.7056, 0.3129, 0.75, 0.3589, 0.75, 0.6411, 0.2944, 0.3129, 0.2944, 0.6871, 0.25, 0.6411, 0.25, 0.3589, 0.2944, 0.3129, 0.2944, 0.6871, 0.25, 0.6411, 0.25, 0.3589, 0.7056, 0.6871, 0.7056, 0.3129, 0.75, 0.3589, 0.75, 0.6411, 0.2944, 0.3129, 0.2944, 0.6871, 0.25, 0.6411, 0.25, 0.3589, 0.7056, 0.6871, 0.7056, 0.3129, 0.75, 0.3589, 0.75, 0.6411, 0.7056, 0.6871, 0.7056, 0.3129, 0.75, 0.3589, 0.75, 0.6411, 0.2944, 0.3129, 0.2944, 0.6871, 0.25, 0.6411, 0.25, 0.3589, 0.2944, 0.3129, 0.2944, 0.6871, 0.25, 0.6411, 0.25, 0.3589, 0.7056, 0.6871, 0.7056, 0.3129, 0.75, 0.3589, 0.75, 0.6411, 0.2944, 0.3129, 0.2944, 0.6871, 0.25, 0.6411, 0.25, 0.3589, 0.7056, 0.6871, 0.7056, 0.3129, 0.75, 0.3589, 0.75, 0.6411, 0.7056, 0.6871, 0.7056, 0.3129, 0.75, 0.3589, 0.75, 0.6411, 0.2944, 0.3129, 0.2944, 0.6871, 0.25, 0.6411, 0.25, 0.3589, 0.2944, 0.3129, 0.2944, 0.6871, 0.25, 0.6411, 0.25, 0.3589, 0.2944, 0.2944, 0.2944, 0.7056, 0.25, 0.7056, 0.25, 0.2944, 0.2944, 0.2944, 0.2944, 0.7056, 0.25, 0.7056, 0.25, 0.2944, 0.2944, 0.7056, 0.7056, 0.7056, 0.7056, 0.75, 0.2944, 0.75, 0.7056, 0.2944, 0.2944, 0.2944, 0.2944, 0.25, 0.7056, 0.25, 0.7056, 0.7056, 0.7056, 0.2944, 0.75, 0.2944, 0.75, 0.7056, 0.7056, 0.7056, 0.7056, 0.2944, 0.75, 0.2944, 0.75, 0.7056, 0.7056, 0.2944, 0.2944, 0.2944, 0.2944, 0.25, 0.7056, 0.25, 0.2944, 0.7056, 0.7056, 0.7056, 0.7056, 0.75, 0.2944, 0.75, 0.7056, 0.2944, 0.2944, 0.2944, 0.2944, 0.25, 0.7056, 0.25, 0.2944, 0.2944, 0.2944, 0.7056, 0.25, 0.7056, 0.25, 0.2944, 0.7056, 0.2944, 0.2944, 0.2944, 0.2944, 0.25, 0.7056, 0.25, 0.7056, 0.7056, 0.7056, 0.2944, 0.75, 0.2944, 0.75, 0.7056, 0.7056, 0.2944, 0.2944, 0.2944, 0.2944, 0.25, 0.7056, 0.25, 0.2944, 0.7056, 0.7056, 0.7056, 0.7056, 0.75, 0.2944, 0.75, 0.7056, 0.7056, 0.7056, 0.2944, 0.75, 0.2944, 0.75, 0.7056, 0.2944, 0.2944, 0.2944, 0.7056, 0.25, 0.7056, 0.25, 0.2944, 0.2944, 0.2944, 0.2944, 0.7056, 0.25, 0.7056, 0.25, 0.2944, 0.7056, 0.7056, 0.7056, 0.2944, 0.75, 0.2944, 0.75, 0.7056, 0.7056, 0.2944, 0.2944, 0.2944, 0.2944, 0.25, 0.7056, 0.25, 0.2944, 0.7056, 0.7056, 0.7056, 0.7056, 0.75, 0.2944, 0.75, 0.2944, 0.7056, 0.7056, 0.7056, 0.7056, 0.75, 0.2944, 0.75, 0.2944, 0.2944, 0.2944, 0.7056, 0.25, 0.7056, 0.25, 0.2944, 0.2944, 0.7056, 0.7056, 0.7056, 0.7056, 0.75, 0.2944, 0.75, 0.7056, 0.7056, 0.7056, 0.2944, 0.75, 0.2944, 0.75, 0.7056, 0.3162, 0.3209, 0.6838, 0.3336, 0.6838, 0.6664, 0.3162, 0.6791, 0.3162, 0.3209, 0.6838, 0.3336, 0.6838, 0.6664, 0.3162, 0.6791, 0.3389, 0.3389, 0.6611, 0.3389, 0.6611, 0.6611, 0.3389, 0.6611, 0.3162, 0.3209, 0.6838, 0.3336, 0.6838, 0.6664, 0.3162, 0.6791, 0.3162, 0.3209, 0.6838, 0.3336, 0.6838, 0.6664, 0.3162, 0.6791, 0.6838, 0.6664, 0.75, 0.6611, 0.692, 0.75, 0.6611, 0.3389, 0.6715, 0.25, 0.75, 0.3285, 0.3389, 0.6611, 0.3285, 0.75, 0.25, 0.6715, 0.3389, 0.3389, 0.25, 0.3285, 0.3285, 0.25, 0.3162, 0.6791, 0.6838, 0.6664, 0.692, 0.75, 0.3243, 0.75, 0.6611, 0.6611, 0.6611, 0.3389, 0.75, 0.3285, 0.75, 0.6715, 0.6838, 0.3336, 0.3162, 0.3209, 0.3243, 0.25, 0.692, 0.25, 0.6611, 0.3389, 0.3389, 0.3389, 0.3285, 0.25, 0.6715, 0.25, 0.6838, 0.3336, 0.3162, 0.3209, 0.3243, 0.25, 0.692, 0.25, 0.3389, 0.3389, 0.3389, 0.6611, 0.25, 0.6715, 0.25, 0.3285, 0.6838, 0.3336, 0.3162, 0.3209, 0.3243, 0.25, 0.692, 0.25, 0.3389, 0.6611, 0.6611, 0.6611, 0.6715, 0.75, 0.3285, 0.75, 0.3254, 0.25, 0.6746, 0.25, 0.75, 0.3254, 0.75, 0.6746, 0.6746, 0.75, 0.3254, 0.75, 0.25, 0.6746, 0.25, 0.3254, 0.2944, 0.3129, 0.7056, 0.3129, 0.7056, 0.6871, 0.2944, 0.6871, 0.2944, 0.2944, 0.7056, 0.2944, 0.7056, 0.7056, 0.2944, 0.7056, 0.2944, 0.3129, 0.7056, 0.3129, 0.7056, 0.6871, 0.2944, 0.6871, 0.2944, 0.3129, 0.7056, 0.3129, 0.7056, 0.6871, 0.2944, 0.6871, 0.3952, 0.3226, 0.6774, 0.3226, 0.6774, 0.6048, 0.3952, 0.3226, 0.6774, 0.3226, 0.6774, 0.6048, 0.2944, 0.2944, 0.7056, 0.2944, 0.7056, 0.7056, 0.2944, 0.7056, 0.2944, 0.3129, 0.7056, 0.3129, 0.7056, 0.6871, 0.2944, 0.6871, 0.2944, 0.3129, 0.7056, 0.3129, 0.7056, 0.6871, 0.2944, 0.6871, 0.2944, 0.3129, 0.7056, 0.3129, 0.7056, 0.6871, 0.2944, 0.6871, 0.2944, 0.3129, 0.7056, 0.3129, 0.7056, 0.6871, 0.2944, 0.6871, 0.3952, 0.3226, 0.6774, 0.3226, 0.6774, 0.6048, 0.2944, 0.3129, 0.7056, 0.3129, 0.7056, 0.6871, 0.2944, 0.6871, 0.3952, 0.3226, 0.6774, 0.3226, 0.6774, 0.6048, 0.2944, 0.2944, 0.7056, 0.2944, 0.7056, 0.7056, 0.2944, 0.7056, 0.2944, 0.2944, 0.7056, 0.2944, 0.7056, 0.7056, 0.2944, 0.7056, 0.2944, 0.2944, 0.7056, 0.2944, 0.7056, 0.7056, 0.2944, 0.7056, 0.3952, 0.3226, 0.6774, 0.3226, 0.6774, 0.6048, 0.3952, 0.3226, 0.6774, 0.3226, 0.6774, 0.6048, 0.3952, 0.3226, 0.6774, 0.3226, 0.6774, 0.6048, 0.2944, 0.3129, 0.7056, 0.3129, 0.7056, 0.6871, 0.2944, 0.6871, 0.3952, 0.3226, 0.6774, 0.3226, 0.6774, 0.6048, 0.2944, 0.2944, 0.7056, 0.2944, 0.7056, 0.7056, 0.2944, 0.7056, 0.2944, 0.3129, 0.7056, 0.3129, 0.7056, 0.6871, 0.2944, 0.6871, 0.2944, 0.3129, 0.7056, 0.3129, 0.7056, 0.6871, 0.2944, 0.6871, 0.2944, 0.3129, 0.7056, 0.3129, 0.7056, 0.6871, 0.2944, 0.6871, 0.7056, 0.3129, 0.7056, 0.25, 0.75, 0.25, 0.75, 0.3589, 0.2944, 0.6871, 0.2944, 0.75, 0.25, 0.75, 0.25, 0.6411, 0.7056, 0.6871, 0.75, 0.6411, 0.75, 0.75, 0.7056, 0.75, 0.7056, 0.3129, 0.7056, 0.25, 0.75, 0.25, 0.75, 0.3589, 0.7056, 0.3129, 0.7056, 0.25, 0.75, 0.25, 0.75, 0.3589, 0.7056, 0.6871, 0.75, 0.6411, 0.75, 0.75, 0.7056, 0.75, 0.7056, 0.3129, 0.7056, 0.25, 0.75, 0.25, 0.75, 0.3589, 0.2944, 0.6871, 0.2944, 0.75, 0.25, 0.75, 0.25, 0.6411, 0.7056, 0.6871, 0.75, 0.6411, 0.75, 0.75, 0.7056, 0.75, 0.7056, 0.3129, 0.7056, 0.25, 0.75, 0.25, 0.75, 0.3589, 0.2944, 0.6871, 0.2944, 0.75, 0.25, 0.75, 0.25, 0.6411, 0.7056, 0.6871, 0.75, 0.6411, 0.75, 0.75, 0.7056, 0.75, 0.7056, 0.3129, 0.7056, 0.25, 0.75, 0.25, 0.75, 0.3589, 0.2944, 0.6871, 0.2944, 0.75, 0.25, 0.75, 0.25, 0.6411, 0.7056, 0.6871, 0.75, 0.6411, 0.75, 0.75, 0.7056, 0.75, 0.7056, 0.3129, 0.7056, 0.25, 0.75, 0.25, 0.75, 0.3589, 0.2944, 0.6871, 0.2944, 0.75, 0.25, 0.75, 0.25, 0.6411, 0.7056, 0.6871, 0.75, 0.6411, 0.75, 0.75, 0.7056, 0.75, 0.7056, 0.3129, 0.7056, 0.25, 0.75, 0.25, 0.75, 0.3589, 0.2944, 0.6871, 0.2944, 0.75, 0.25, 0.75, 0.25, 0.6411, 0.7056, 0.6871, 0.75, 0.6411, 0.75, 0.75, 0.7056, 0.75, 0.7056, 0.3129, 0.7056, 0.25, 0.75, 0.25, 0.75, 0.3589, 0.2944, 0.6871, 0.2944, 0.75, 0.25, 0.75, 0.25, 0.6411, 0.7056, 0.6871, 0.75, 0.6411, 0.75, 0.75, 0.7056, 0.75, 0.7056, 0.6871, 0.7056, 0.3129, 0.75, 0.3589, 0.75, 0.6411, 0.2944, 0.3129, 0.2944, 0.6871, 0.25, 0.6411, 0.25, 0.3589, 0.2944, 0.3129, 0.2944, 0.6871, 0.25, 0.6411, 0.25, 0.3589, 0.7056, 0.6871, 0.7056, 0.3129, 0.75, 0.3589, 0.75, 0.6411, 0.7056, 0.6871, 0.7056, 0.3129, 0.75, 0.3589, 0.75, 0.6411, 0.2944, 0.3129, 0.2944, 0.6871, 0.25, 0.6411, 0.25, 0.3589, 0.7056, 0.6871, 0.7056, 0.3129, 0.75, 0.3589, 0.75, 0.6411, 0.2944, 0.3129, 0.2944, 0.6871, 0.25, 0.6411, 0.25, 0.3589, 0.7056, 0.6871, 0.7056, 0.3129, 0.75, 0.3589, 0.75, 0.6411, 0.7056, 0.6871, 0.7056, 0.3129, 0.75, 0.3589, 0.75, 0.6411, 0.2944, 0.3129, 0.2944, 0.6871, 0.25, 0.6411, 0.25, 0.3589, 0.2944, 0.3129, 0.2944, 0.6871, 0.25, 0.6411, 0.25, 0.3589, 0.7056, 0.6871, 0.7056, 0.3129, 0.75, 0.3589, 0.75, 0.6411, 0.2944, 0.3129, 0.2944, 0.6871, 0.25, 0.6411, 0.25, 0.3589, 0.7056, 0.6871, 0.7056, 0.3129, 0.75, 0.3589, 0.75, 0.6411, 0.7056, 0.6871, 0.7056, 0.3129, 0.75, 0.3589, 0.75, 0.6411, 0.2944, 0.3129, 0.2944, 0.6871, 0.25, 0.6411, 0.25, 0.3589, 0.2944, 0.3129, 0.2944, 0.6871, 0.25, 0.6411, 0.25, 0.3589, 0.7056, 0.6871, 0.7056, 0.3129, 0.75, 0.3589, 0.75, 0.6411, 0.2944, 0.3129, 0.2944, 0.6871, 0.25, 0.6411, 0.25, 0.3589, 0.7056, 0.6871, 0.7056, 0.3129, 0.75, 0.3589, 0.75, 0.6411, 0.7056, 0.6871, 0.7056, 0.3129, 0.75, 0.3589, 0.75, 0.6411, 0.2944, 0.3129, 0.2944, 0.6871, 0.25, 0.6411, 0.25, 0.3589, 0.2944, 0.3129, 0.2944, 0.6871, 0.25, 0.6411, 0.25, 0.3589, 0.2944, 0.2944, 0.2944, 0.7056, 0.25, 0.7056, 0.25, 0.2944, 0.2944, 0.2944, 0.2944, 0.7056, 0.25, 0.7056, 0.25, 0.2944, 0.2944, 0.7056, 0.7056, 0.7056, 0.7056, 0.75, 0.2944, 0.75, 0.7056, 0.2944, 0.2944, 0.2944, 0.2944, 0.25, 0.7056, 0.25, 0.7056, 0.7056, 0.7056, 0.2944, 0.75, 0.2944, 0.75, 0.7056, 0.7056, 0.7056, 0.7056, 0.2944, 0.75, 0.2944, 0.75, 0.7056, 0.7056, 0.2944, 0.2944, 0.2944, 0.2944, 0.25, 0.7056, 0.25, 0.2944, 0.7056, 0.7056, 0.7056, 0.7056, 0.75, 0.2944, 0.75, 0.7056, 0.2944, 0.2944, 0.2944, 0.2944, 0.25, 0.7056, 0.25, 0.2944, 0.2944, 0.2944, 0.7056, 0.25, 0.7056, 0.25, 0.2944, 0.7056, 0.2944, 0.2944, 0.2944, 0.2944, 0.25, 0.7056, 0.25, 0.7056, 0.7056, 0.7056, 0.2944, 0.75, 0.2944, 0.75, 0.7056, 0.7056, 0.2944, 0.2944, 0.2944, 0.2944, 0.25, 0.7056, 0.25, 0.2944, 0.7056, 0.7056, 0.7056, 0.7056, 0.75, 0.2944, 0.75, 0.7056, 0.7056, 0.7056, 0.2944, 0.75, 0.2944, 0.75, 0.7056, 0.2944, 0.2944, 0.2944, 0.7056, 0.25, 0.7056, 0.25, 0.2944, 0.2944, 0.2944, 0.2944, 0.7056, 0.25, 0.7056, 0.25, 0.2944, 0.7056, 0.7056, 0.7056, 0.2944, 0.75, 0.2944, 0.75, 0.7056, 0.7056, 0.2944, 0.2944, 0.2944, 0.2944, 0.25, 0.7056, 0.25, 0.2944, 0.7056, 0.7056, 0.7056, 0.7056, 0.75, 0.2944, 0.75, 0.2944, 0.7056, 0.7056, 0.7056, 0.7056, 0.75, 0.2944, 0.75, 0.2944, 0.2944, 0.2944, 0.7056, 0.25, 0.7056, 0.25, 0.2944, 0.2944, 0.7056, 0.7056, 0.7056, 0.7056, 0.75, 0.2944, 0.75, 0.7056, 0.7056, 0.7056, 0.2944, 0.75, 0.2944, 0.75, 0.7056, 0.3162, 0.3209, 0.6838, 0.3336, 0.6838, 0.6664, 0.3162, 0.6791, 0.3162, 0.3209, 0.6838, 0.3336, 0.6838, 0.6664, 0.3162, 0.6791, 0.3389, 0.3389, 0.6611, 0.3389, 0.6611, 0.6611, 0.3389, 0.6611, 0.3162, 0.3209, 0.6838, 0.3336, 0.6838, 0.6664, 0.3162, 0.6791, 0.3162, 0.3209, 0.6838, 0.3336, 0.6838, 0.6664, 0.3162, 0.6791, 0.6838, 0.6664, 0.75, 0.6611, 0.692, 0.75, 0.6611, 0.3389, 0.6715, 0.25, 0.75, 0.3285, 0.3389, 0.6611, 0.3285, 0.75, 0.25, 0.6715, 0.3389, 0.3389, 0.25, 0.3285, 0.3285, 0.25, 0.3162, 0.6791, 0.6838, 0.6664, 0.692, 0.75, 0.3243, 0.75, 0.6611, 0.6611, 0.6611, 0.3389, 0.75, 0.3285, 0.75, 0.6715, 0.6838, 0.3336, 0.3162, 0.3209, 0.3243, 0.25, 0.692, 0.25, 0.6611, 0.3389, 0.3389, 0.3389, 0.3285, 0.25, 0.6715, 0.25, 0.6838, 0.3336, 0.3162, 0.3209, 0.3243, 0.25, 0.692, 0.25, 0.3389, 0.3389, 0.3389, 0.6611, 0.25, 0.6715, 0.25, 0.3285, 0.6838, 0.3336, 0.3162, 0.3209, 0.3243, 0.25, 0.692, 0.25, 0.3389, 0.6611, 0.6611, 0.6611, 0.6715, 0.75, 0.3285, 0.75, 0.3254, 0.25, 0.6746, 0.25, 0.75, 0.3254, 0.75, 0.6746, 0.6746, 0.75, 0.3254, 0.75, 0.25, 0.6746, 0.25, 0.3254])
me_cube_002.materials.append(mat_sharedwood)
me_cube_002.materials.append(mat_berries)
me_cube_002.use_remesh_preserve_volume = False
me_cube_002.use_remesh_preserve_attributes = False
me_cube_002.use_mirror_vertex_groups = False
me_cube_002.update()

# ---- objects
ob_empty = bpy.data.objects.new('Empty', None)
ob_berries = bpy.data.objects.new('Berries', me_cube_002)
ob_lamp = bpy.data.objects.new('Lamp', light_lamp)

# ---- transforms, parenting, visibility, modifiers, constraints
ob_empty.location = (0.0, 0.0, 0.0)
ob_empty.empty_display_size = 1.5
ob_empty.empty_image_offset = (0.0, 0.0)
ob_empty.lineart.crease_threshold = 0.0
ob_berries.parent = ob_empty
ob_berries.location = (0.0, -0.3, 0.0)
ob_berries.scale = (1.3, 1.3, 1.3)
ob_berries.lineart.crease_threshold = 0.0
ob_lamp.location = (4.076, -4.005, 5.904)
ob_lamp.rotation_euler = (0.6503, 0.05522, 0.7639)
ob_lamp.lock_rotations_4d = False
ob_lamp.empty_display_type = 'ARROWS'
ob_lamp.color = (0.0, 0.0, 0.0, 0.0)
ob_lamp.lineart.crease_threshold = 0.0

# ---- collection membership
col_collection_1.objects.link(ob_empty)
col_collection_1.objects.link(ob_berries)
col_collection_1.objects.link(ob_lamp)

# ---- scene / render settings (as saved in the file)
scene.frame_start = 1; scene.frame_end = 250; scene.frame_set(1)
scene.render.engine = 'BLENDER_EEVEE_NEXT'
scene.render.resolution_percentage = 50
scene.render.dither_intensity = 0.0
scene.cycles.use_denoising = False
scene.cycles.samples = 128
scene.cycles.sampling_pattern = 'TABULATED_SOBOL'
scene.cycles.use_adaptive_sampling = False
scene.cycles.use_light_tree = False
scene.cycles.blur_glossy = 0.0
scene.cycles.sample_clamp_indirect = 0.0
scene.view_settings.view_transform = 'Standard'
bpy.context.view_layer.update()

# ---- added for rendering (the .blend has no active camera): camera
cam_auto = bpy.data.cameras.new('AutoCamera')
cam_auto.lens = 50.0
cam_auto.sensor_width = 36.0
cam_auto.clip_end = 1000.0
ob_auto_camera = bpy.data.objects.new('AutoCamera', cam_auto)
scene.collection.objects.link(ob_auto_camera)
ob_auto_camera.location = (2.23989, -2.21792, 1.88087)
ob_auto_camera.rotation_euler = (1.09748, -7.21219e-08, 0.694738)
scene.camera = ob_auto_camera
bpy.context.view_layer.update()
